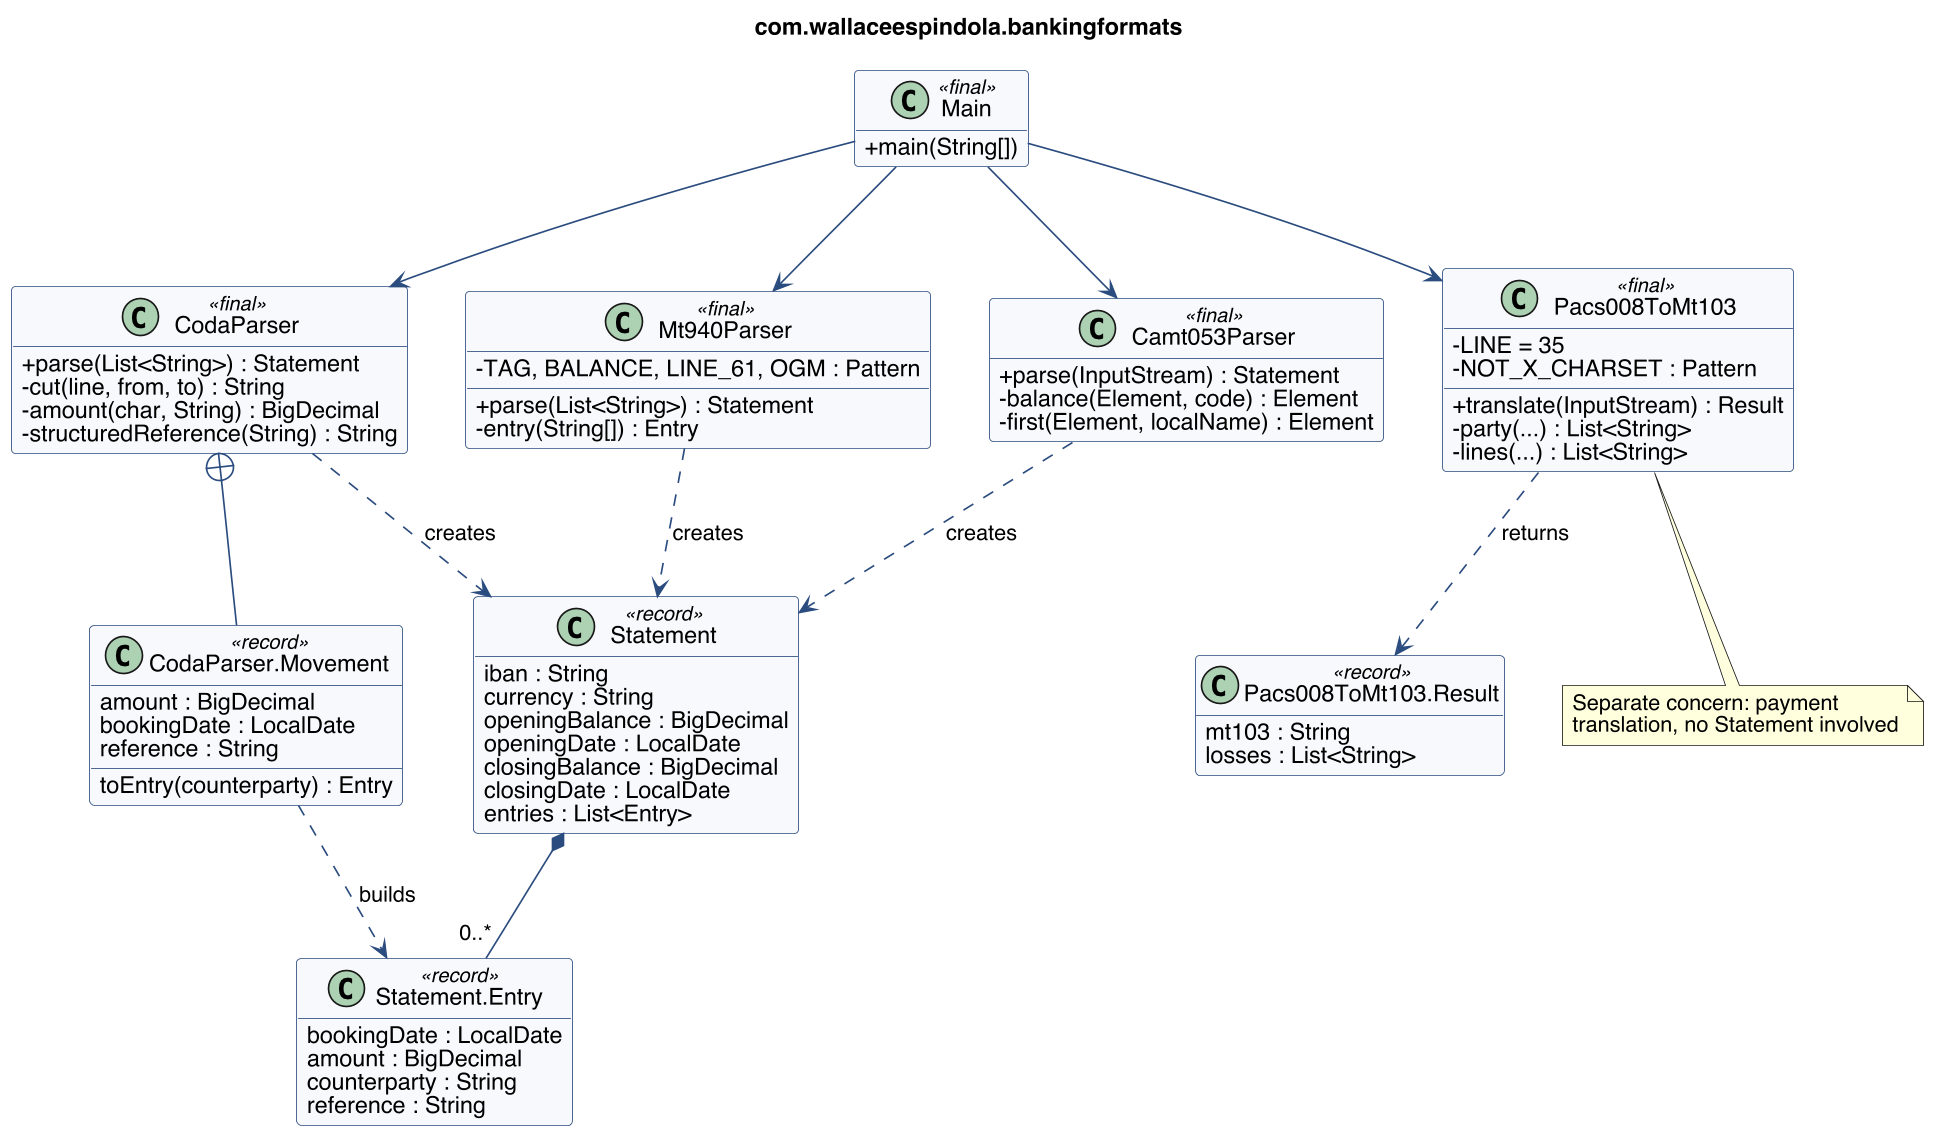

The diagram above was rendered by PlantUML. Its source (embedded in the PNG):
@startuml examples-classes
skinparam dpi 160
skinparam classAttributeIconSize 0
skinparam shadowing false
skinparam defaultFontName Helvetica
skinparam class {
  BackgroundColor #F7F9FC
  BorderColor #2B4C7E
  ArrowColor #2B4C7E
}
hide empty members
title com.wallaceespindola.bankingformats

class Statement <<record>> {
  iban : String
  currency : String
  openingBalance : BigDecimal
  openingDate : LocalDate
  closingBalance : BigDecimal
  closingDate : LocalDate
  entries : List<Entry>
}
class "Statement.Entry" as Entry <<record>> {
  bookingDate : LocalDate
  amount : BigDecimal
  counterparty : String
  reference : String
}
class CodaParser <<final>> {
  + parse(List<String>) : Statement
  - cut(line, from, to) : String
  - amount(char, String) : BigDecimal
  - structuredReference(String) : String
}
class "CodaParser.Movement" as Movement <<record>> {
  amount : BigDecimal
  bookingDate : LocalDate
  reference : String
  toEntry(counterparty) : Entry
}
class Mt940Parser <<final>> {
  - TAG, BALANCE, LINE_61, OGM : Pattern
  + parse(List<String>) : Statement
  - entry(String[]) : Entry
}
class Camt053Parser <<final>> {
  + parse(InputStream) : Statement
  - balance(Element, code) : Element
  - first(Element, localName) : Element
}
class Pacs008ToMt103 <<final>> {
  - LINE = 35
  - NOT_X_CHARSET : Pattern
  + translate(InputStream) : Result
  - party(...) : List<String>
  - lines(...) : List<String>
}
class "Pacs008ToMt103.Result" as Result <<record>> {
  mt103 : String
  losses : List<String>
}
class Main <<final>> {
  + main(String[])
}

Statement *-- "0..*" Entry
CodaParser ..> Statement : creates
Mt940Parser ..> Statement : creates
Camt053Parser ..> Statement : creates
CodaParser +-- Movement
Movement ..> Entry : builds
Pacs008ToMt103 ..> Result : returns
Main --> CodaParser
Main --> Mt940Parser
Main --> Camt053Parser
Main --> Pacs008ToMt103

note bottom of Pacs008ToMt103
  Separate concern: payment
  translation, no Statement involved
end note
@enduml